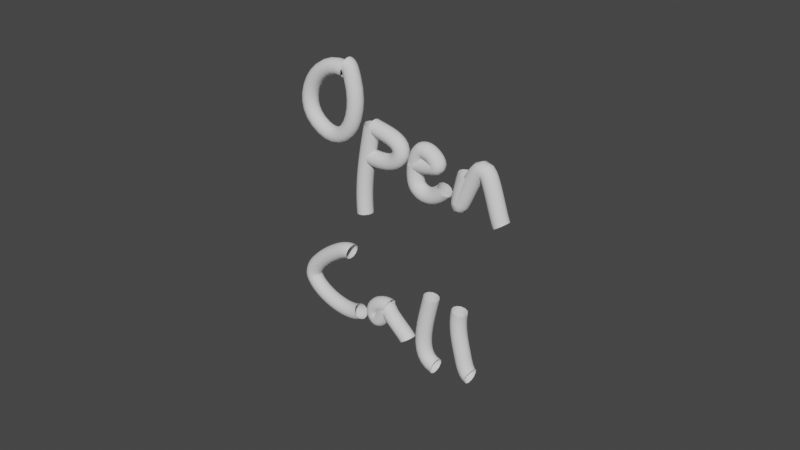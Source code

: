 # Source: open-call.blend  (saved by Blender 2.80.75; exported with 4.5.12 LTS)
import bpy
from mathutils import Matrix  # noqa: F401  (used for matrix-valued properties, if any)

bpy.ops.wm.read_factory_settings(use_empty=True)
scene = bpy.context.scene
scene.name = 'Scene'

# ---- collections
col_collection = bpy.data.collections.new('Collection'); scene.collection.children.link(col_collection)

# ---- world
world_world = bpy.data.worlds.new('World'); scene.world = world_world
world_world.use_nodes = True; world_world.node_tree.nodes.clear()
_N = world_world.node_tree.nodes; _L = world_world.node_tree.links
n0 = _N.new('ShaderNodeOutputWorld'); n0.name = 'World Output'; n0.location = (300, 300)
n1 = _N.new('ShaderNodeBackground'); n1.name = 'Background'; n1.location = (10, 300)
n1.inputs[0].default_value = (0.05088, 0.05088, 0.05088, 1.0)
_L.new(n1.outputs[0], n0.inputs[0])
n0.is_active_output = True
world_world.color = (0.05088, 0.05088, 0.05088)
world_world.use_sun_shadow = False
world_world.sun_shadow_jitter_overblur = 0.0

# ---- curves / text
cu_nurbspath = bpy.data.curves.new('NurbsPath', 'CURVE')
cu_nurbspath.dimensions = '3D'
_sp = cu_nurbspath.splines.new('NURBS'); _sp.points.add(0)
_sp.points.foreach_set('co', [1.0, 0.0, 0.0, 1.0])
_sp.order_u = 2
_sp.order_v = 0
_sp.use_endpoint_u = True
_sp = cu_nurbspath.splines.new('BEZIER'); _sp.bezier_points.add(3)
_sp.bezier_points.foreach_set('co', [-4.51, -4.057, 4.993, -3.819, -5.453, 2.59, -4.28, -3.757, 4.813, -4.58, -3.999, 5.168])
_sp.bezier_points.foreach_set('handle_left', [-3.906, -2.712, 4.974, -4.582, -6.476, 3.163, -3.331, -3.26, 3.475, -4.521, -3.869, 5.167])
_sp.bezier_points.foreach_set('handle_right', [-5.115, -5.401, 5.013, -2.883, -4.199, 1.89, -4.359, -3.799, 4.924, -4.638, -4.129, 5.17])
for _p, _l, _r in zip(_sp.bezier_points, ['ALIGNED', 'ALIGNED', 'ALIGNED', 'ALIGNED'], ['ALIGNED', 'ALIGNED', 'ALIGNED', 'ALIGNED']): _p.handle_left_type = _l; _p.handle_right_type = _r
_sp.order_u = 0
_sp.order_v = 0
_sp = cu_nurbspath.splines.new('BEZIER'); _sp.bezier_points.add(1)
_sp.bezier_points.foreach_set('co', [-3.212, -2.92, 3.531, -1.564, -3.255, 0.233])
_sp.bezier_points.foreach_set('handle_left', [-3.707, -2.681, 4.635, -2.195, -3.385, 1.285])
_sp.bezier_points.foreach_set('handle_right', [-2.716, -3.159, 2.426, -0.9339, -3.125, -0.8195])
for _p, _l, _r in zip(_sp.bezier_points, ['ALIGNED', 'ALIGNED'], ['ALIGNED', 'ALIGNED']): _p.handle_left_type = _l; _p.handle_right_type = _r
_sp.order_u = 0
_sp.order_v = 0
_sp = cu_nurbspath.splines.new('BEZIER'); _sp.bezier_points.add(2)
_sp.bezier_points.foreach_set('co', [-3.141, -2.857, 3.452, -2.351, -1.668, 2.965, -2.732, -3.248, 2.383])
_sp.bezier_points.foreach_set('handle_left', [-3.403, -3.438, 3.461, -2.54, -1.415, 3.519, -2.5, -2.733, 2.374])
_sp.bezier_points.foreach_set('handle_right', [-2.879, -2.276, 3.443, -2.184, -1.893, 2.475, -2.963, -3.762, 2.391])
for _p, _l, _r in zip(_sp.bezier_points, ['ALIGNED', 'ALIGNED', 'ALIGNED'], ['ALIGNED', 'ALIGNED', 'ALIGNED']): _p.handle_left_type = _l; _p.handle_right_type = _r
_sp.order_u = 0
_sp.order_v = 0
_sp = cu_nurbspath.splines.new('BEZIER'); _sp.bezier_points.add(4)
_sp.bezier_points.foreach_set('co', [-2.092, -1.044, 2.995, -1.822, -0.08804, 3.274, -2.247, -0.6077, 3.634, -1.572, -0.8119, 2.23, -1.3, 0.3611, 2.682])
_sp.bezier_points.foreach_set('handle_left', [-2.17, -1.217, 2.998, -1.857, -0.259, 3.201, -2.178, -0.2757, 3.777, -1.814, -1.116, 2.427, -1.205, 0.04807, 2.253])
_sp.bezier_points.foreach_set('handle_right', [-2.014, -0.8717, 2.993, -1.753, 0.244, 3.417, -2.32, -0.9625, 3.481, -1.273, -0.4355, 1.986, -1.395, 0.6741, 3.11])
for _p, _l, _r in zip(_sp.bezier_points, ['ALIGNED', 'ALIGNED', 'ALIGNED', 'ALIGNED', 'ALIGNED'], ['ALIGNED', 'ALIGNED', 'ALIGNED', 'ALIGNED', 'ALIGNED']): _p.handle_left_type = _l; _p.handle_right_type = _r
_sp.order_u = 0
_sp.order_v = 0
_sp = cu_nurbspath.splines.new('BEZIER'); _sp.bezier_points.add(3)
_sp.bezier_points.foreach_set('co', [-1.452, 1.207, 3.646, -0.936, 0.9825, 2.516, -1.297, 2.026, 4.025, -0.2034, 2.706, 2.569])
_sp.bezier_points.foreach_set('handle_left', [-1.535, 1.247, 3.832, -1.044, 0.9546, 2.691, -1.6, 1.644, 4.273, -0.3787, 2.552, 2.766])
_sp.bezier_points.foreach_set('handle_right', [-1.369, 1.167, 3.461, -0.6524, 1.056, 2.055, -1.127, 2.239, 3.887, -0.02823, 2.861, 2.373])
for _p, _l, _r in zip(_sp.bezier_points, ['ALIGNED', 'ALIGNED', 'ALIGNED', 'ALIGNED'], ['ALIGNED', 'ALIGNED', 'ALIGNED', 'ALIGNED']): _p.handle_left_type = _l; _p.handle_right_type = _r
_sp.order_u = 0
_sp.order_v = 0
_sp = cu_nurbspath.splines.new('BEZIER'); _sp.bezier_points.add(3)
_sp.bezier_points.foreach_set('co', [-0.8582, -3.861, -1.556, -0.9827, -5.25, -2.454, -0.6448, -5.823, -3.54, 0.5318, -3.396, -3.732])
_sp.bezier_points.foreach_set('handle_left', [-0.6924, -3.491, -1.561, -1.008, -4.96, -2.172, -0.8893, -6.016, -3.248, 0.5269, -3.986, -4.202])
_sp.bezier_points.foreach_set('handle_right', [-1.024, -4.231, -1.551, -0.956, -5.556, -2.752, -0.1896, -5.464, -4.085, 0.5366, -2.806, -3.262])
for _p, _l, _r in zip(_sp.bezier_points, ['ALIGNED', 'ALIGNED', 'ALIGNED', 'ALIGNED'], ['ALIGNED', 'ALIGNED', 'ALIGNED', 'ALIGNED']): _p.handle_left_type = _l; _p.handle_right_type = _r
_sp.order_u = 0
_sp.order_v = 0
_sp = cu_nurbspath.splines.new('BEZIER'); _sp.bezier_points.add(3)
_sp.bezier_points.foreach_set('co', [0.6213, -1.99, -2.756, 0.7836, -2.575, -3.529, 0.7089, -2.008, -2.931, 1.453, -1.111, -3.57])
_sp.bezier_points.foreach_set('handle_left', [0.8555, -1.468, -2.763, 0.4789, -3.015, -3.326, 0.528, -2.102, -2.675, 1.329, -1.22, -3.432])
_sp.bezier_points.foreach_set('handle_right', [0.3871, -2.512, -2.749, 0.958, -2.324, -3.645, 0.8277, -1.947, -3.1, 1.576, -1.002, -3.708])
for _p, _l, _r in zip(_sp.bezier_points, ['ALIGNED', 'ALIGNED', 'ALIGNED', 'ALIGNED'], ['ALIGNED', 'ALIGNED', 'ALIGNED', 'ALIGNED']): _p.handle_left_type = _l; _p.handle_right_type = _r
_sp.order_u = 0
_sp.order_v = 0
_sp = cu_nurbspath.splines.new('BEZIER'); _sp.bezier_points.add(1)
_sp.bezier_points.foreach_set('co', [0.7055, -0.1227, -1.395, 2.252, 0.1943, -3.98])
_sp.bezier_points.foreach_set('handle_left', [0.251, 0.09604, -0.3831, 1.788, -0.837, -3.964])
_sp.bezier_points.foreach_set('handle_right', [1.16, -0.3414, -2.408, 2.717, 1.226, -3.996])
for _p, _l, _r in zip(_sp.bezier_points, ['ALIGNED', 'ALIGNED'], ['ALIGNED', 'ALIGNED']): _p.handle_left_type = _l; _p.handle_right_type = _r
_sp.order_u = 0
_sp.order_v = 0
_sp = cu_nurbspath.splines.new('BEZIER'); _sp.bezier_points.add(2)
_sp.bezier_points.foreach_set('co', [1.189, 1.142, -1.257, 2.05, 1.306, -2.706, 2.659, 1.761, -3.455])
_sp.bezier_points.foreach_set('handle_left', [0.9621, 1.251, -0.7524, 1.741, 1.161, -2.256, 2.537, 1.489, -3.451])
_sp.bezier_points.foreach_set('handle_right', [1.416, 1.032, -1.763, 2.213, 1.383, -2.943, 2.781, 2.033, -3.459])
for _p, _l, _r in zip(_sp.bezier_points, ['ALIGNED', 'ALIGNED', 'ALIGNED'], ['ALIGNED', 'ALIGNED', 'ALIGNED']): _p.handle_left_type = _l; _p.handle_right_type = _r
_sp.order_u = 0
_sp.order_v = 0
cu_nurbspath.use_path = True
cu_nurbspath.use_path_clamp = True
cu_nurbspath.offset = 0.05
cu_nurbspath.bevel_depth = 0.33
cu_nurbspath.fill_mode = 'FULL'

# ---- objects
ob_nurbspath = bpy.data.objects.new('NurbsPath', cu_nurbspath)

# ---- transforms, parenting, visibility, modifiers, constraints
ob_nurbspath.location = (1.663, -0.05706, 0.0)
ob_nurbspath.rotation_euler = (0.0, 0.4642, -1.212)
ob_nurbspath.lineart.crease_threshold = 0.0

# ---- collection membership
col_collection.objects.link(ob_nurbspath)

# ---- scene / render settings (as saved in the file)
scene.frame_start = 1; scene.frame_end = 250; scene.frame_set(1)
scene.render.engine = 'BLENDER_EEVEE_NEXT'
scene.cycles.use_denoising = False
scene.cycles.samples = 128
scene.cycles.sampling_pattern = 'TABULATED_SOBOL'
scene.cycles.use_adaptive_sampling = False
scene.cycles.use_light_tree = False
scene.view_settings.view_transform = 'Filmic'
bpy.context.view_layer.update()

# ---- added for rendering (the .blend has no active camera and no usable light): camera, sun
cam_auto = bpy.data.cameras.new('AutoCamera')
cam_auto.lens = 50.0
cam_auto.sensor_width = 36.0
cam_auto.clip_end = 1000.0
ob_auto_camera = bpy.data.objects.new('AutoCamera', cam_auto)
scene.collection.objects.link(ob_auto_camera)
ob_auto_camera.location = (23.9274, -28.7675, 20.1067)
ob_auto_camera.rotation_euler = (1.09748, -7.21219e-08, 0.694738)
scene.camera = ob_auto_camera
light_auto_sun = bpy.data.lights.new('AutoSun', 'SUN')
light_auto_sun.energy = 3.0
light_auto_sun.angle = 0.0523599
ob_auto_sun = bpy.data.objects.new('AutoSun', light_auto_sun)
scene.collection.objects.link(ob_auto_sun)
ob_auto_sun.rotation_euler = (0.872665, 0.174533, 0.523599)
bpy.context.view_layer.update()
